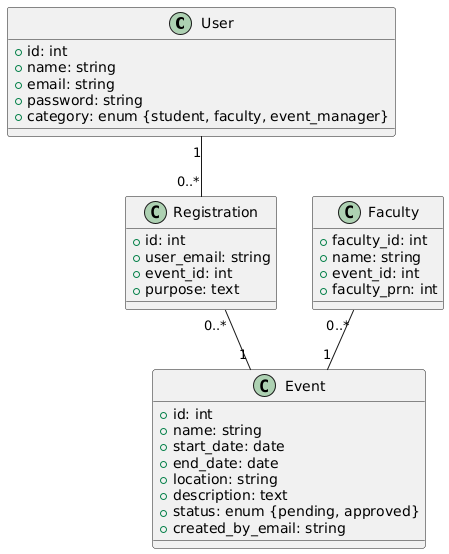

The diagram above was rendered by PlantUML. Its source (embedded in the PNG):
@startuml
class User {
    + id: int
    + name: string
    + email: string
    + password: string
    + category: enum {student, faculty, event_manager}
}

class Event {
    + id: int
    + name: string
    + start_date: date
    + end_date: date
    + location: string
    + description: text
    + status: enum {pending, approved}
    + created_by_email: string
}

class Registration {
    + id: int
    + user_email: string
    + event_id: int
    + purpose: text
}

class Faculty {
    + faculty_id: int
    + name: string
    + event_id: int
    + faculty_prn: int
}

User "1" -- "0..*" Registration
Registration "0..*" -- "1" Event
Faculty "0..*" -- "1" Event
@enduml